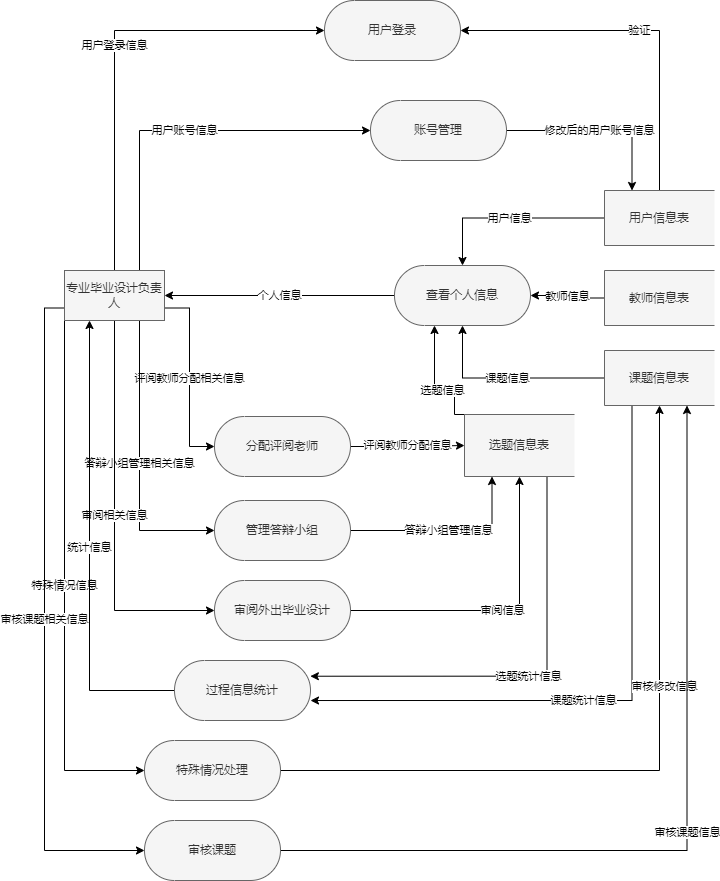

The diagram above was exported from draw.io. Its source (the exported page's mxGraphModel, read from the mxfile embedded in the PNG):
<mxGraphModel dx="1835" dy="1358" grid="1" gridSize="10" guides="1" tooltips="1" connect="1" arrows="1" fold="1" page="1" pageScale="1" pageWidth="827" pageHeight="1169" math="0" shadow="0">
  <root>
    <mxCell id="0" />
    <mxCell id="1" parent="0" />
    <mxCell id="6UEYhTfmVz-Z-PMS-RFD-1" value="用户登录信息" style="edgeStyle=orthogonalEdgeStyle;rounded=0;orthogonalLoop=1;jettySize=auto;html=1;exitX=0.5;exitY=0;exitDx=0;exitDy=0;entryX=0;entryY=0.5;entryDx=0;entryDy=0;entryPerimeter=0;" edge="1" parent="1" source="6UEYhTfmVz-Z-PMS-RFD-12" target="6UEYhTfmVz-Z-PMS-RFD-13">
      <mxGeometry relative="1" as="geometry" />
    </mxCell>
    <mxCell id="6UEYhTfmVz-Z-PMS-RFD-2" value="用户账号信息" style="edgeStyle=orthogonalEdgeStyle;rounded=0;orthogonalLoop=1;jettySize=auto;html=1;exitX=0.75;exitY=0;exitDx=0;exitDy=0;entryX=0;entryY=0.5;entryDx=0;entryDy=0;entryPerimeter=0;" edge="1" parent="1" source="6UEYhTfmVz-Z-PMS-RFD-12" target="6UEYhTfmVz-Z-PMS-RFD-24">
      <mxGeometry relative="1" as="geometry" />
    </mxCell>
    <mxCell id="6UEYhTfmVz-Z-PMS-RFD-3" value="评阅教师分配相关信息" style="edgeStyle=orthogonalEdgeStyle;rounded=0;orthogonalLoop=1;jettySize=auto;html=1;exitX=1;exitY=0.75;exitDx=0;exitDy=0;entryX=0;entryY=0.5;entryDx=0;entryDy=0;entryPerimeter=0;" edge="1" parent="1" source="6UEYhTfmVz-Z-PMS-RFD-12" target="6UEYhTfmVz-Z-PMS-RFD-32">
      <mxGeometry x="0.0036" relative="1" as="geometry">
        <mxPoint as="offset" />
      </mxGeometry>
    </mxCell>
    <mxCell id="6UEYhTfmVz-Z-PMS-RFD-55" value="答辩小组管理相关信息" style="edgeStyle=orthogonalEdgeStyle;rounded=0;orthogonalLoop=1;jettySize=auto;html=1;exitX=0.75;exitY=1;exitDx=0;exitDy=0;entryX=0;entryY=0.5;entryDx=0;entryDy=0;entryPerimeter=0;" edge="1" parent="1" source="6UEYhTfmVz-Z-PMS-RFD-12" target="6UEYhTfmVz-Z-PMS-RFD-45">
      <mxGeometry relative="1" as="geometry" />
    </mxCell>
    <mxCell id="6UEYhTfmVz-Z-PMS-RFD-58" value="审阅相关信息" style="edgeStyle=orthogonalEdgeStyle;rounded=0;orthogonalLoop=1;jettySize=auto;html=1;exitX=0.5;exitY=1;exitDx=0;exitDy=0;entryX=0;entryY=0.5;entryDx=0;entryDy=0;entryPerimeter=0;" edge="1" parent="1" source="6UEYhTfmVz-Z-PMS-RFD-12" target="6UEYhTfmVz-Z-PMS-RFD-46">
      <mxGeometry relative="1" as="geometry" />
    </mxCell>
    <mxCell id="6UEYhTfmVz-Z-PMS-RFD-65" value="特殊情况信息" style="edgeStyle=orthogonalEdgeStyle;rounded=0;orthogonalLoop=1;jettySize=auto;html=1;exitX=0;exitY=1;exitDx=0;exitDy=0;entryX=0;entryY=0.5;entryDx=0;entryDy=0;entryPerimeter=0;" edge="1" parent="1" source="6UEYhTfmVz-Z-PMS-RFD-12" target="6UEYhTfmVz-Z-PMS-RFD-48">
      <mxGeometry relative="1" as="geometry" />
    </mxCell>
    <mxCell id="6UEYhTfmVz-Z-PMS-RFD-67" value="审核课题相关信息" style="edgeStyle=orthogonalEdgeStyle;rounded=0;orthogonalLoop=1;jettySize=auto;html=1;exitX=0;exitY=0.75;exitDx=0;exitDy=0;entryX=0;entryY=0.5;entryDx=0;entryDy=0;entryPerimeter=0;" edge="1" parent="1" source="6UEYhTfmVz-Z-PMS-RFD-12" target="6UEYhTfmVz-Z-PMS-RFD-66">
      <mxGeometry relative="1" as="geometry" />
    </mxCell>
    <mxCell id="6UEYhTfmVz-Z-PMS-RFD-12" value="专业毕业设计负责人" style="html=1;dashed=0;whiteSpace=wrap;fillColor=#f5f5f5;fontColor=#333333;strokeColor=#666666;" vertex="1" parent="1">
      <mxGeometry x="40" y="410" width="100" height="50" as="geometry" />
    </mxCell>
    <mxCell id="6UEYhTfmVz-Z-PMS-RFD-13" value="用户登录" style="html=1;dashed=0;whiteSpace=wrap;shape=mxgraph.dfd.start;fillColor=#f5f5f5;fontColor=#333333;strokeColor=#666666;" vertex="1" parent="1">
      <mxGeometry x="300" y="140" width="136" height="60" as="geometry" />
    </mxCell>
    <mxCell id="6UEYhTfmVz-Z-PMS-RFD-14" value="验证" style="edgeStyle=orthogonalEdgeStyle;rounded=0;orthogonalLoop=1;jettySize=auto;html=1;exitX=0.5;exitY=0;exitDx=0;exitDy=0;entryX=1;entryY=0.5;entryDx=0;entryDy=0;entryPerimeter=0;" edge="1" parent="1" source="6UEYhTfmVz-Z-PMS-RFD-16" target="6UEYhTfmVz-Z-PMS-RFD-13">
      <mxGeometry relative="1" as="geometry" />
    </mxCell>
    <mxCell id="6UEYhTfmVz-Z-PMS-RFD-15" value="用户信息" style="edgeStyle=orthogonalEdgeStyle;rounded=0;orthogonalLoop=1;jettySize=auto;html=1;" edge="1" parent="1" source="6UEYhTfmVz-Z-PMS-RFD-16" target="6UEYhTfmVz-Z-PMS-RFD-22">
      <mxGeometry relative="1" as="geometry" />
    </mxCell>
    <mxCell id="6UEYhTfmVz-Z-PMS-RFD-16" value="用户信息表" style="html=1;dashed=0;whiteSpace=wrap;shape=partialRectangle;right=0;fillColor=#f5f5f5;fontColor=#333333;strokeColor=#666666;" vertex="1" parent="1">
      <mxGeometry x="580" y="330" width="110" height="55" as="geometry" />
    </mxCell>
    <mxCell id="6UEYhTfmVz-Z-PMS-RFD-17" value="教师信息" style="edgeStyle=orthogonalEdgeStyle;rounded=0;orthogonalLoop=1;jettySize=auto;html=1;exitX=0;exitY=0.5;exitDx=0;exitDy=0;entryX=1;entryY=0.5;entryDx=0;entryDy=0;entryPerimeter=0;" edge="1" parent="1" source="6UEYhTfmVz-Z-PMS-RFD-18" target="6UEYhTfmVz-Z-PMS-RFD-22">
      <mxGeometry relative="1" as="geometry" />
    </mxCell>
    <mxCell id="6UEYhTfmVz-Z-PMS-RFD-18" value="教师信息表" style="html=1;dashed=0;whiteSpace=wrap;shape=partialRectangle;right=0;fillColor=#f5f5f5;fontColor=#333333;strokeColor=#666666;" vertex="1" parent="1">
      <mxGeometry x="580" y="410" width="110" height="55" as="geometry" />
    </mxCell>
    <mxCell id="6UEYhTfmVz-Z-PMS-RFD-19" value="课题信息" style="edgeStyle=orthogonalEdgeStyle;rounded=0;orthogonalLoop=1;jettySize=auto;html=1;exitX=0;exitY=0.5;exitDx=0;exitDy=0;entryX=0.5;entryY=0.5;entryDx=0;entryDy=30;entryPerimeter=0;" edge="1" parent="1" source="6UEYhTfmVz-Z-PMS-RFD-20" target="6UEYhTfmVz-Z-PMS-RFD-22">
      <mxGeometry relative="1" as="geometry">
        <mxPoint x="390" y="470" as="targetPoint" />
      </mxGeometry>
    </mxCell>
    <mxCell id="6UEYhTfmVz-Z-PMS-RFD-76" value="课题统计信息" style="edgeStyle=orthogonalEdgeStyle;rounded=0;orthogonalLoop=1;jettySize=auto;html=1;exitX=0.25;exitY=1;exitDx=0;exitDy=0;entryX=1;entryY=0.667;entryDx=0;entryDy=0;entryPerimeter=0;" edge="1" parent="1" source="6UEYhTfmVz-Z-PMS-RFD-20" target="6UEYhTfmVz-Z-PMS-RFD-69">
      <mxGeometry x="0.1112" relative="1" as="geometry">
        <mxPoint as="offset" />
      </mxGeometry>
    </mxCell>
    <mxCell id="6UEYhTfmVz-Z-PMS-RFD-20" value="课题信息表" style="html=1;dashed=0;whiteSpace=wrap;shape=partialRectangle;right=0;fillColor=#f5f5f5;fontColor=#333333;strokeColor=#666666;" vertex="1" parent="1">
      <mxGeometry x="580" y="490" width="110" height="55" as="geometry" />
    </mxCell>
    <mxCell id="6UEYhTfmVz-Z-PMS-RFD-21" value="个人信息" style="edgeStyle=orthogonalEdgeStyle;rounded=0;orthogonalLoop=1;jettySize=auto;html=1;exitX=0;exitY=0.5;exitDx=0;exitDy=0;exitPerimeter=0;entryX=1;entryY=0.5;entryDx=0;entryDy=0;" edge="1" parent="1" source="6UEYhTfmVz-Z-PMS-RFD-22" target="6UEYhTfmVz-Z-PMS-RFD-12">
      <mxGeometry relative="1" as="geometry" />
    </mxCell>
    <mxCell id="6UEYhTfmVz-Z-PMS-RFD-22" value="查看个人信息" style="html=1;dashed=0;whiteSpace=wrap;shape=mxgraph.dfd.start;fillColor=#f5f5f5;fontColor=#333333;strokeColor=#666666;" vertex="1" parent="1">
      <mxGeometry x="370" y="405" width="136" height="60" as="geometry" />
    </mxCell>
    <mxCell id="6UEYhTfmVz-Z-PMS-RFD-23" value="修改后的用户账号信息" style="edgeStyle=orthogonalEdgeStyle;rounded=0;orthogonalLoop=1;jettySize=auto;html=1;exitX=1;exitY=0.5;exitDx=0;exitDy=0;exitPerimeter=0;entryX=0.25;entryY=0;entryDx=0;entryDy=0;" edge="1" parent="1" source="6UEYhTfmVz-Z-PMS-RFD-24" target="6UEYhTfmVz-Z-PMS-RFD-16">
      <mxGeometry relative="1" as="geometry" />
    </mxCell>
    <mxCell id="6UEYhTfmVz-Z-PMS-RFD-24" value="账号管理" style="html=1;dashed=0;whiteSpace=wrap;shape=mxgraph.dfd.start;fillColor=#f5f5f5;fontColor=#333333;strokeColor=#666666;" vertex="1" parent="1">
      <mxGeometry x="346" y="240" width="136" height="60" as="geometry" />
    </mxCell>
    <mxCell id="6UEYhTfmVz-Z-PMS-RFD-25" value="选题信息" style="edgeStyle=orthogonalEdgeStyle;rounded=0;orthogonalLoop=1;jettySize=auto;html=1;exitX=0.25;exitY=0;exitDx=0;exitDy=0;" edge="1" parent="1" source="6UEYhTfmVz-Z-PMS-RFD-26" target="6UEYhTfmVz-Z-PMS-RFD-22">
      <mxGeometry relative="1" as="geometry">
        <mxPoint x="410" y="470" as="targetPoint" />
        <Array as="points">
          <mxPoint x="430" y="554" />
          <mxPoint x="430" y="530" />
          <mxPoint x="410" y="530" />
        </Array>
      </mxGeometry>
    </mxCell>
    <mxCell id="6UEYhTfmVz-Z-PMS-RFD-75" value="选题统计信息" style="edgeStyle=orthogonalEdgeStyle;rounded=0;orthogonalLoop=1;jettySize=auto;html=1;exitX=0.75;exitY=1;exitDx=0;exitDy=0;entryX=0.999;entryY=0.262;entryDx=0;entryDy=0;entryPerimeter=0;" edge="1" parent="1" source="6UEYhTfmVz-Z-PMS-RFD-26" target="6UEYhTfmVz-Z-PMS-RFD-69">
      <mxGeometry relative="1" as="geometry" />
    </mxCell>
    <mxCell id="6UEYhTfmVz-Z-PMS-RFD-26" value="选题信息表" style="html=1;dashed=0;whiteSpace=wrap;shape=partialRectangle;right=0;fillColor=#f5f5f5;fontColor=#333333;strokeColor=#666666;" vertex="1" parent="1">
      <mxGeometry x="440" y="554" width="110" height="62" as="geometry" />
    </mxCell>
    <mxCell id="6UEYhTfmVz-Z-PMS-RFD-31" value="评阅教师分配信息" style="edgeStyle=orthogonalEdgeStyle;rounded=0;orthogonalLoop=1;jettySize=auto;html=1;exitX=1;exitY=0.5;exitDx=0;exitDy=0;exitPerimeter=0;" edge="1" parent="1" source="6UEYhTfmVz-Z-PMS-RFD-32" target="6UEYhTfmVz-Z-PMS-RFD-26">
      <mxGeometry relative="1" as="geometry" />
    </mxCell>
    <mxCell id="6UEYhTfmVz-Z-PMS-RFD-32" value="分配评阅老师" style="html=1;dashed=0;whiteSpace=wrap;shape=mxgraph.dfd.start;fillColor=#f5f5f5;fontColor=#333333;strokeColor=#666666;" vertex="1" parent="1">
      <mxGeometry x="190" y="556" width="136" height="60" as="geometry" />
    </mxCell>
    <mxCell id="6UEYhTfmVz-Z-PMS-RFD-57" value="答辩小组管理信息" style="edgeStyle=orthogonalEdgeStyle;rounded=0;orthogonalLoop=1;jettySize=auto;html=1;exitX=1;exitY=0.5;exitDx=0;exitDy=0;exitPerimeter=0;entryX=0.25;entryY=1;entryDx=0;entryDy=0;" edge="1" parent="1" source="6UEYhTfmVz-Z-PMS-RFD-45" target="6UEYhTfmVz-Z-PMS-RFD-26">
      <mxGeometry relative="1" as="geometry" />
    </mxCell>
    <mxCell id="6UEYhTfmVz-Z-PMS-RFD-45" value="管理答辩小组" style="html=1;dashed=0;whiteSpace=wrap;shape=mxgraph.dfd.start;fillColor=#f5f5f5;fontColor=#333333;strokeColor=#666666;" vertex="1" parent="1">
      <mxGeometry x="190" y="640" width="136" height="60" as="geometry" />
    </mxCell>
    <mxCell id="6UEYhTfmVz-Z-PMS-RFD-59" value="审阅信息" style="edgeStyle=orthogonalEdgeStyle;rounded=0;orthogonalLoop=1;jettySize=auto;html=1;exitX=1;exitY=0.5;exitDx=0;exitDy=0;exitPerimeter=0;entryX=0.5;entryY=1;entryDx=0;entryDy=0;" edge="1" parent="1" source="6UEYhTfmVz-Z-PMS-RFD-46" target="6UEYhTfmVz-Z-PMS-RFD-26">
      <mxGeometry relative="1" as="geometry" />
    </mxCell>
    <mxCell id="6UEYhTfmVz-Z-PMS-RFD-46" value="审阅外出毕业设计" style="html=1;dashed=0;whiteSpace=wrap;shape=mxgraph.dfd.start;fillColor=#f5f5f5;fontColor=#333333;strokeColor=#666666;" vertex="1" parent="1">
      <mxGeometry x="190" y="720" width="136" height="60" as="geometry" />
    </mxCell>
    <mxCell id="6UEYhTfmVz-Z-PMS-RFD-54" value="审核修改信息" style="edgeStyle=orthogonalEdgeStyle;rounded=0;orthogonalLoop=1;jettySize=auto;html=1;exitX=1;exitY=0.5;exitDx=0;exitDy=0;exitPerimeter=0;" edge="1" parent="1" source="6UEYhTfmVz-Z-PMS-RFD-48" target="6UEYhTfmVz-Z-PMS-RFD-20">
      <mxGeometry x="0.2419" y="-5" relative="1" as="geometry">
        <mxPoint y="-1" as="offset" />
      </mxGeometry>
    </mxCell>
    <mxCell id="6UEYhTfmVz-Z-PMS-RFD-48" value="特殊情况处理" style="html=1;dashed=0;whiteSpace=wrap;shape=mxgraph.dfd.start;fillColor=#f5f5f5;fontColor=#333333;strokeColor=#666666;" vertex="1" parent="1">
      <mxGeometry x="120" y="880" width="136" height="60" as="geometry" />
    </mxCell>
    <mxCell id="6UEYhTfmVz-Z-PMS-RFD-68" value="审核课题信息" style="edgeStyle=orthogonalEdgeStyle;rounded=0;orthogonalLoop=1;jettySize=auto;html=1;exitX=1;exitY=0.5;exitDx=0;exitDy=0;exitPerimeter=0;entryX=0.75;entryY=1;entryDx=0;entryDy=0;" edge="1" parent="1" source="6UEYhTfmVz-Z-PMS-RFD-66" target="6UEYhTfmVz-Z-PMS-RFD-20">
      <mxGeometry relative="1" as="geometry" />
    </mxCell>
    <mxCell id="6UEYhTfmVz-Z-PMS-RFD-66" value="审核课题" style="html=1;dashed=0;whiteSpace=wrap;shape=mxgraph.dfd.start;fillColor=#f5f5f5;fontColor=#333333;strokeColor=#666666;" vertex="1" parent="1">
      <mxGeometry x="120" y="960" width="136" height="60" as="geometry" />
    </mxCell>
    <mxCell id="6UEYhTfmVz-Z-PMS-RFD-77" value="统计信息" style="edgeStyle=orthogonalEdgeStyle;rounded=0;orthogonalLoop=1;jettySize=auto;html=1;exitX=0;exitY=0.5;exitDx=0;exitDy=0;exitPerimeter=0;entryX=0.25;entryY=1;entryDx=0;entryDy=0;" edge="1" parent="1" source="6UEYhTfmVz-Z-PMS-RFD-69" target="6UEYhTfmVz-Z-PMS-RFD-12">
      <mxGeometry relative="1" as="geometry" />
    </mxCell>
    <mxCell id="6UEYhTfmVz-Z-PMS-RFD-69" value="过程信息统计" style="html=1;dashed=0;whiteSpace=wrap;shape=mxgraph.dfd.start;fillColor=#f5f5f5;fontColor=#333333;strokeColor=#666666;" vertex="1" parent="1">
      <mxGeometry x="150" y="800" width="136" height="60" as="geometry" />
    </mxCell>
  </root>
</mxGraphModel>